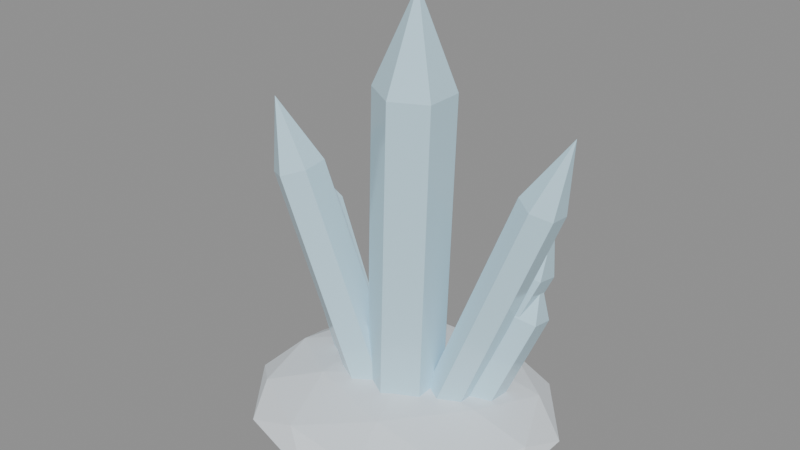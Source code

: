 # Source: source.blend  (saved by Blender 4.2.67; exported with 4.5.12 LTS)
import bpy
from mathutils import Matrix  # noqa: F401  (used for matrix-valued properties, if any)

bpy.ops.wm.read_factory_settings(use_empty=True)
scene = bpy.context.scene
scene.name = 'frozen-ice-crystal-v05'

# ---- materials (node trees are filled in below, after node groups)
mat_frozencrystal_snow = bpy.data.materials.new('FrozenCrystal_Snow')
mat_frozencrystal_snow.diffuse_color = (0.8, 0.86, 0.91, 1.0)
mat_frozencrystal_ice = bpy.data.materials.new('FrozenCrystal_Ice')
mat_frozencrystal_ice.diffuse_color = (0.56, 0.8, 0.92, 1.0)

# ---- material node trees
mat_frozencrystal_snow.use_nodes = True; mat_frozencrystal_snow.node_tree.nodes.clear()
_N = mat_frozencrystal_snow.node_tree.nodes; _L = mat_frozencrystal_snow.node_tree.links
n0 = _N.new('ShaderNodeBsdfPrincipled'); n0.name = 'Principled BSDF'; n0.location = (10, 300)
n0.inputs[0].default_value = (0.8, 0.86, 0.91, 1.0)
n0.inputs[2].default_value = 0.72
n0.inputs[27].default_value = (0.0, 0.0, 0.0, 1.0)
n1 = _N.new('ShaderNodeOutputMaterial'); n1.name = 'Material Output'; n1.location = (300, 300)
_L.new(n0.outputs[0], n1.inputs[0])
n1.is_active_output = True
mat_frozencrystal_ice.use_nodes = True; mat_frozencrystal_ice.node_tree.nodes.clear()
_N = mat_frozencrystal_ice.node_tree.nodes; _L = mat_frozencrystal_ice.node_tree.links
n0 = _N.new('ShaderNodeBsdfPrincipled'); n0.name = 'Principled BSDF'; n0.location = (10, 300)
n0.inputs[0].default_value = (0.56, 0.8, 0.92, 1.0)
n0.inputs[2].default_value = 0.12
n0.inputs[27].default_value = (0.0, 0.0, 0.0, 1.0)
n1 = _N.new('ShaderNodeOutputMaterial'); n1.name = 'Material Output'; n1.location = (300, 300)
_L.new(n0.outputs[0], n1.inputs[0])
n1.is_active_output = True

# ---- meshes
me_frozen_crystal_snow_noshadow_nocol_mesh = bpy.data.meshes.new('frozen_crystal_snow_noshadow_nocol_mesh')
me_frozen_crystal_snow_noshadow_nocol_mesh.from_pydata([(0.0569, 0.0, 0.0), (1.137, -0.7078, 0.1769), (-0.3555, -1.145, 0.1769), (-1.278, 0.0, 0.1769), (-0.3555, 1.145, 0.1769), (1.137, 0.7078, 0.1769), (0.4693, -1.145, 0.4631), (-1.023, -0.7078, 0.4631), (-1.023, 0.7078, 0.4631), (0.4693, 1.145, 0.4631), (1.391, 0.0, 0.4631), (0.0569, 0.0, 0.64), (-0.1855, -0.6732, 0.04779), (0.6915, -0.4161, 0.04779), (0.4491, -1.089, 0.1518), (1.326, 0.0, 0.1518), (0.6915, 0.4161, 0.04779), (-0.7275, 0.0, 0.04779), (-0.9699, -0.6732, 0.1518), (-0.1855, 0.6732, 0.04779), (-0.9699, 0.6732, 0.1518), (0.4491, 1.089, 0.1518), (1.476, -0.4161, 0.32), (1.476, 0.4161, 0.32), (0.0569, -1.346, 0.32), (0.9339, -1.089, 0.32), (-1.362, -0.4161, 0.32), (-0.8201, -1.089, 0.32), (-0.8201, 1.089, 0.32), (-1.362, 0.4161, 0.32), (0.9339, 1.089, 0.32), (0.0569, 1.346, 0.32), (1.084, -0.6732, 0.4882), (-0.3353, -1.089, 0.4882), (-1.212, 0.0, 0.4882), (-0.3353, 1.089, 0.4882), (1.084, 0.6732, 0.4882), (0.2993, -0.6732, 0.5922), (0.8413, 0.0, 0.5922), (-0.5777, -0.4161, 0.5922), (-0.5777, 0.4161, 0.5922), (0.2993, 0.6732, 0.5922)], [], [(0, 13, 12), (1, 13, 15), (0, 12, 17), (0, 17, 19), (0, 19, 16), (1, 15, 22), (2, 14, 24), (3, 18, 26), (4, 20, 28), (5, 21, 30), (1, 22, 25), (2, 24, 27), (3, 26, 29), (4, 28, 31), (5, 30, 23), (6, 32, 37), (7, 33, 39), (8, 34, 40), (9, 35, 41), (10, 36, 38), (38, 41, 11), (38, 36, 41), (36, 9, 41), (41, 40, 11), (41, 35, 40), (35, 8, 40), (40, 39, 11), (40, 34, 39), (34, 7, 39), (39, 37, 11), (39, 33, 37), (33, 6, 37), (37, 38, 11), (37, 32, 38), (32, 10, 38), (23, 36, 10), (23, 30, 36), (30, 9, 36), (31, 35, 9), (31, 28, 35), (28, 8, 35), (29, 34, 8), (29, 26, 34), (26, 7, 34), (27, 33, 7), (27, 24, 33), (24, 6, 33), (25, 32, 6), (25, 22, 32), (22, 10, 32), (30, 31, 9), (30, 21, 31), (21, 4, 31), (28, 29, 8), (28, 20, 29), (20, 3, 29), (26, 27, 7), (26, 18, 27), (18, 2, 27), (24, 25, 6), (24, 14, 25), (14, 1, 25), (22, 23, 10), (22, 15, 23), (15, 5, 23), (16, 21, 5), (16, 19, 21), (19, 4, 21), (19, 20, 4), (19, 17, 20), (17, 3, 20), (17, 18, 3), (17, 12, 18), (12, 2, 18), (15, 16, 5), (15, 13, 16), (13, 0, 16), (12, 14, 2), (12, 13, 14), (13, 1, 14)])
me_frozen_crystal_snow_noshadow_nocol_mesh.materials.append(mat_frozencrystal_snow)
me_frozen_crystal_snow_noshadow_nocol_mesh.update()
me_frozen_crystal_ice_nocol_mesh = bpy.data.meshes.new('frozen_crystal_ice_nocol_mesh')
me_frozen_crystal_ice_nocol_mesh.from_pydata([(0.05697, 0.3507, 0.3732), (0.1754, 0.3228, 3.413), (0.3605, 0.1754, 0.3598), (0.4789, 0.1475, 3.399), (0.3604, -0.1753, 0.3566), (0.4788, -0.2033, 3.396), (0.05684, -0.3507, 0.3668), (0.1752, -0.3787, 3.406), (-0.2467, -0.1754, 0.3802), (-0.1283, -0.2034, 3.42), (-0.2466, 0.1753, 0.3834), (-0.1282, 0.1474, 3.423), (0.1754, 0.3228, 3.413), (0.4789, 0.1475, 3.399), (0.4788, -0.2033, 3.396), (0.1752, -0.3787, 3.406), (-0.1283, -0.2034, 3.42), (-0.1282, 0.1474, 3.423), (0.2087, -0.03582, 4.267), (-0.4905, 0.3767, 0.3441), (-1.254, 0.5445, 1.809), (-0.2965, 0.2547, 0.4592), (-1.06, 0.4225, 1.924), (-0.3028, -0.0003486, 0.4851), (-1.067, 0.1675, 1.95), (-0.5031, -0.1333, 0.3959), (-1.267, 0.03449, 1.861), (-0.6971, -0.01131, 0.2808), (-1.461, 0.1565, 1.746), (-0.6907, 0.2437, 0.2549), (-1.454, 0.4115, 1.72), (-1.254, 0.5445, 1.809), (-1.06, 0.4225, 1.924), (-1.067, 0.1675, 1.95), (-1.267, 0.03449, 1.861), (-1.461, 0.1565, 1.746), (-1.454, 0.4115, 1.72), (-1.476, 0.3368, 2.248), (0.4151, 0.2962, 0.3523), (1.223, 0.4979, 2.564), (0.5848, 0.1905, 0.3), (1.393, 0.3923, 2.511), (0.5879, -0.01544, 0.3176), (1.396, 0.1863, 2.529), (0.4213, -0.1157, 0.3877), (1.229, 0.08607, 2.599), (0.2515, -0.01004, 0.44), (1.059, 0.1917, 2.651), (0.2484, 0.1959, 0.4224), (1.056, 0.3977, 2.634), (1.223, 0.4979, 2.564), (1.393, 0.3923, 2.511), (1.396, 0.1863, 2.529), (1.229, 0.08607, 2.599), (1.059, 0.1917, 2.651), (1.056, 0.3977, 2.634), (1.454, 0.3489, 3.205), (-0.362, 0.1817, 0.3735), (-0.9882, 0.1486, 2.192), (-0.1947, 0.07928, 0.4292), (-0.8209, 0.04614, 2.248), (-0.1942, -0.1246, 0.4257), (-0.8203, -0.1577, 2.244), (-0.3608, -0.226, 0.3665), (-0.987, -0.2591, 2.185), (-0.5281, -0.1236, 0.3108), (-1.154, -0.1567, 2.129), (-0.5287, 0.0803, 0.3143), (-1.155, 0.04716, 2.133), (-0.9882, 0.1486, 2.192), (-0.8209, 0.04614, 2.248), (-0.8203, -0.1577, 2.244), (-0.987, -0.2591, 2.185), (-1.154, -0.1567, 2.129), (-1.155, 0.04716, 2.133), (-1.164, -0.06462, 2.701), (0.5749, 0.5284, 0.3252), (0.9629, 0.7515, 1.382), (0.7666, 0.4086, 0.2801), (1.155, 0.6317, 1.336), (0.7745, 0.1826, 0.3249), (1.163, 0.4057, 1.381), (0.5907, 0.07642, 0.4148), (0.9787, 0.2996, 1.471), (0.399, 0.1962, 0.4599), (0.787, 0.4194, 1.516), (0.3911, 0.4222, 0.4151), (0.7791, 0.6454, 1.471), (0.9629, 0.7515, 1.382), (1.155, 0.6317, 1.336), (1.163, 0.4057, 1.381), (0.9787, 0.2996, 1.471), (0.787, 0.4194, 1.516), (0.7791, 0.6454, 1.471), (1.08, 0.5885, 1.724), (-0.2118, 0.1553, 0.392), (-0.8959, -0.05587, 2.56), (-0.01323, 0.03378, 0.4429), (-0.6974, -0.1774, 2.611), (-0.009839, -0.2035, 0.4208), (-0.694, -0.4147, 2.589), (-0.205, -0.3191, 0.348), (-0.8892, -0.5303, 2.516), (-0.4036, -0.1976, 0.2971), (-1.088, -0.4088, 2.465), (-0.4069, 0.03965, 0.3192), (-1.091, -0.1716, 2.487), (-0.8959, -0.05587, 2.56), (-0.6974, -0.1774, 2.611), (-0.694, -0.4147, 2.589), (-0.8892, -0.5303, 2.516), (-1.088, -0.4088, 2.465), (-1.091, -0.1716, 2.487), (-1.086, -0.3527, 3.149), (0.3854, 0.4326, 0.3199), (0.9657, 0.7776, 1.808), (0.582, 0.3086, 0.2719), (1.162, 0.6536, 1.76), (0.5914, 0.07679, 0.322), (1.172, 0.4217, 1.81), (0.404, -0.03106, 0.4201), (0.9843, 0.3139, 1.908), (0.2074, 0.09294, 0.4681), (0.7877, 0.4379, 1.956), (0.198, 0.3248, 0.418), (0.7784, 0.6697, 1.906), (0.9657, 0.7776, 1.808), (1.162, 0.6536, 1.76), (1.172, 0.4217, 1.81), (0.9843, 0.3139, 1.908), (0.7877, 0.4379, 1.956), (0.7784, 0.6697, 1.906), (1.139, 0.643, 2.277)], [], [(0, 1, 3, 2), (2, 3, 5, 4), (4, 5, 7, 6), (6, 7, 9, 8), (3, 1, 11, 9, 7, 5), (8, 9, 11, 10), (10, 11, 1, 0), (0, 2, 4, 6, 8, 10), (12, 18, 13), (13, 18, 14), (14, 18, 15), (15, 18, 16), (12, 13, 14, 15, 16, 17), (16, 18, 17), (17, 18, 12), (19, 20, 22, 21), (21, 22, 24, 23), (23, 24, 26, 25), (25, 26, 28, 27), (22, 20, 30, 28, 26, 24), (27, 28, 30, 29), (29, 30, 20, 19), (19, 21, 23, 25, 27, 29), (31, 37, 32), (32, 37, 33), (33, 37, 34), (34, 37, 35), (31, 32, 33, 34, 35, 36), (35, 37, 36), (36, 37, 31), (38, 39, 41, 40), (40, 41, 43, 42), (42, 43, 45, 44), (44, 45, 47, 46), (41, 39, 49, 47, 45, 43), (46, 47, 49, 48), (48, 49, 39, 38), (38, 40, 42, 44, 46, 48), (50, 56, 51), (51, 56, 52), (52, 56, 53), (53, 56, 54), (50, 51, 52, 53, 54, 55), (54, 56, 55), (55, 56, 50), (57, 58, 60, 59), (59, 60, 62, 61), (61, 62, 64, 63), (63, 64, 66, 65), (60, 58, 68, 66, 64, 62), (65, 66, 68, 67), (67, 68, 58, 57), (57, 59, 61, 63, 65, 67), (69, 75, 70), (70, 75, 71), (71, 75, 72), (72, 75, 73), (69, 70, 71, 72, 73, 74), (73, 75, 74), (74, 75, 69), (76, 77, 79, 78), (78, 79, 81, 80), (80, 81, 83, 82), (82, 83, 85, 84), (79, 77, 87, 85, 83, 81), (84, 85, 87, 86), (86, 87, 77, 76), (76, 78, 80, 82, 84, 86), (88, 94, 89), (89, 94, 90), (90, 94, 91), (91, 94, 92), (88, 89, 90, 91, 92, 93), (92, 94, 93), (93, 94, 88), (95, 96, 98, 97), (97, 98, 100, 99), (99, 100, 102, 101), (101, 102, 104, 103), (98, 96, 106, 104, 102, 100), (103, 104, 106, 105), (105, 106, 96, 95), (95, 97, 99, 101, 103, 105), (107, 113, 108), (108, 113, 109), (109, 113, 110), (110, 113, 111), (107, 108, 109, 110, 111, 112), (111, 113, 112), (112, 113, 107), (114, 115, 117, 116), (116, 117, 119, 118), (118, 119, 121, 120), (120, 121, 123, 122), (117, 115, 125, 123, 121, 119), (122, 123, 125, 124), (124, 125, 115, 114), (114, 116, 118, 120, 122, 124), (126, 132, 127), (127, 132, 128), (128, 132, 129), (129, 132, 130), (126, 127, 128, 129, 130, 131), (130, 132, 131), (131, 132, 126)])
me_frozen_crystal_ice_nocol_mesh.materials.append(mat_frozencrystal_ice)
me_frozen_crystal_ice_nocol_mesh.update()

# ---- objects
ob_frozen_crystal_snow_noshadow_nocol = bpy.data.objects.new('frozen_crystal_snow_noshadow_nocol', me_frozen_crystal_snow_noshadow_nocol_mesh)
ob_frozen_crystal_ice_nocol = bpy.data.objects.new('frozen_crystal_ice_nocol', me_frozen_crystal_ice_nocol_mesh)

# ---- transforms, parenting, visibility, modifiers, constraints
ob_frozen_crystal_snow_noshadow_nocol.location = (0.0, 0.0, 0.0)
ob_frozen_crystal_ice_nocol.location = (0.0, 0.0, 0.0)

# ---- collection membership
scene.collection.objects.link(ob_frozen_crystal_snow_noshadow_nocol)
scene.collection.objects.link(ob_frozen_crystal_ice_nocol)

# ---- scene / render settings (as saved in the file)
scene.frame_start = 1; scene.frame_end = 250; scene.frame_set(1)
scene.render.engine = 'BLENDER_EEVEE_NEXT'
bpy.context.view_layer.update()

# ---- added for rendering (the .blend has no active camera and no usable light): camera, sun + grey world if the file has none
cam_auto = bpy.data.cameras.new('AutoCamera')
cam_auto.lens = 50.0
cam_auto.sensor_width = 36.0
cam_auto.clip_end = 1000.0
ob_auto_camera = bpy.data.objects.new('AutoCamera', cam_auto)
scene.collection.objects.link(ob_auto_camera)
ob_auto_camera.location = (5.4083, -6.48996, 6.45998)
ob_auto_camera.rotation_euler = (1.09748, -7.21219e-08, 0.694738)
scene.camera = ob_auto_camera
light_auto_sun = bpy.data.lights.new('AutoSun', 'SUN')
light_auto_sun.energy = 3.0
light_auto_sun.angle = 0.0523599
ob_auto_sun = bpy.data.objects.new('AutoSun', light_auto_sun)
scene.collection.objects.link(ob_auto_sun)
ob_auto_sun.rotation_euler = (0.872665, 0.174533, 0.523599)
if scene.world is None:
    world_auto = bpy.data.worlds.new('AutoWorld')
    world_auto.color = (0.3, 0.3, 0.3)
    scene.world = world_auto
bpy.context.view_layer.update()
